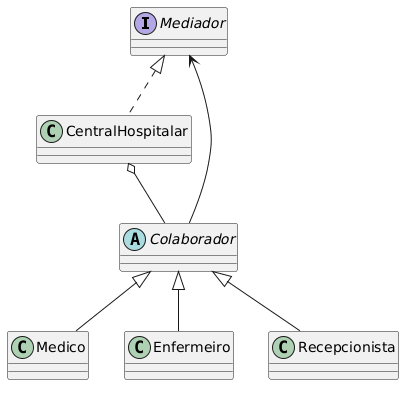

The diagram above was rendered by PlantUML. Its source (embedded in the PNG):
@startuml
interface Mediador
class CentralHospitalar
abstract class Colaborador
class Medico
class Enfermeiro
class Recepcionista

Mediador <|.. CentralHospitalar
Colaborador --> Mediador
CentralHospitalar o-- Colaborador
Colaborador <|-- Medico
Colaborador <|-- Enfermeiro
Colaborador <|-- Recepcionista
@enduml